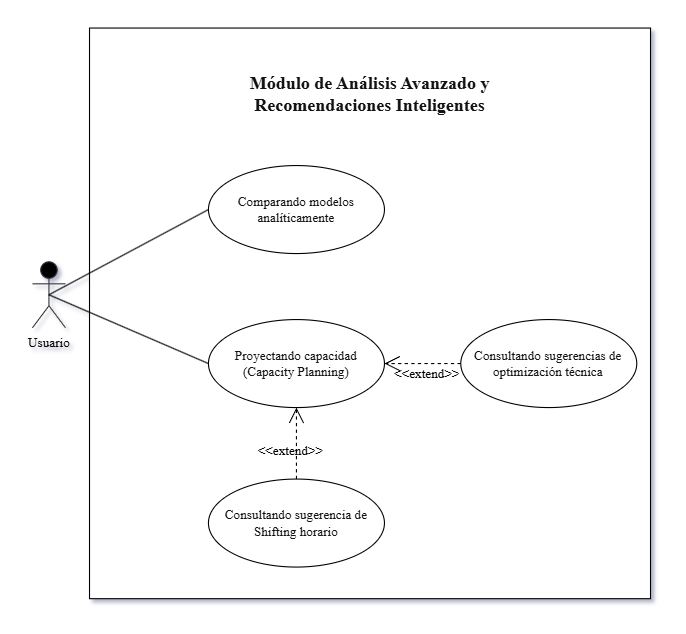

The diagram above was exported from draw.io. Its source (the exported page's mxGraphModel, read from the mxfile embedded in the PNG):
<mxGraphModel dx="1285" dy="683" grid="1" gridSize="10" guides="1" tooltips="1" connect="1" arrows="1" fold="1" page="1" pageScale="1" pageWidth="827" pageHeight="1169" math="0" shadow="0">
  <root>
    <mxCell id="0" />
    <mxCell id="1" parent="0" />
    <mxCell id="U6xwK3spAkLBis0FcDV4-2" parent="1" style="rounded=0;whiteSpace=wrap;html=1;rotation=90;fillColor=light-dark(#FFFFFF,#2B7DCF);strokeColor=light-dark(#000000,#000000);fontColor=#ffffff;" value="" vertex="1">
      <mxGeometry height="510" width="518.75" x="97.5" y="179.38" as="geometry" />
    </mxCell>
    <mxCell id="U6xwK3spAkLBis0FcDV4-3" parent="1" style="shape=umlActor;verticalLabelPosition=bottom;verticalAlign=top;html=1;fillColor=#000000;strokeColor=#36393d;fontFamily=Times New Roman;" value="Usuario" vertex="1">
      <mxGeometry height="60" width="30" x="50" y="387.495" as="geometry" />
    </mxCell>
    <mxCell id="U6xwK3spAkLBis0FcDV4-4" parent="1" style="ellipse;whiteSpace=wrap;html=1;fillColor=light-dark(#FFFFFF,#2B7DCF);strokeColor=light-dark(#000000,#000000);fontColor=light-dark(#121212,#121212);fontFamily=Times New Roman;" value="Proyectando capacidad (Capacity Planning)" vertex="1">
      <mxGeometry height="80" width="160" x="210" y="440.005" as="geometry" />
    </mxCell>
    <mxCell id="U6xwK3spAkLBis0FcDV4-5" parent="1" style="ellipse;whiteSpace=wrap;html=1;fillColor=light-dark(#FFFFFF,#2B7DCF);strokeColor=light-dark(#000000,#000000);fontColor=light-dark(#121212,#121212);fontFamily=Times New Roman;" value="Consultando sugerencia de Shifting horario" vertex="1">
      <mxGeometry height="80" width="160" x="210" y="585.005" as="geometry" />
    </mxCell>
    <mxCell id="U6xwK3spAkLBis0FcDV4-6" parent="1" style="ellipse;whiteSpace=wrap;html=1;fillColor=light-dark(#FFFFFF,#2B7DCF);strokeColor=light-dark(#000000,#000000);fontColor=light-dark(#121212,#121212);fontFamily=Times New Roman;" value="Consultando sugerencias de optimización técnica" vertex="1">
      <mxGeometry height="80" width="160" x="439.38" y="440.005" as="geometry" />
    </mxCell>
    <mxCell id="U6xwK3spAkLBis0FcDV4-7" parent="1" style="text;html=1;whiteSpace=wrap;strokeColor=none;fillColor=none;align=center;verticalAlign=middle;rounded=0;fontSize=14;fontStyle=1;fontColor=light-dark(#121212,#121212);fontFamily=Times New Roman;" value="&lt;h3 data-path-to-node=&quot;3&quot;&gt;&lt;font style=&quot;&quot;&gt;Módulo de Análisis Avanzado y Recomendaciones Inteligentes&lt;/font&gt;&lt;/h3&gt;&lt;p data-path-to-node=&quot;4&quot;&gt;&lt;/p&gt;" vertex="1">
      <mxGeometry height="30" width="255.63" x="229.06" y="220" as="geometry" />
    </mxCell>
    <mxCell id="U6xwK3spAkLBis0FcDV4-10" edge="1" parent="1" source="U6xwK3spAkLBis0FcDV4-3" style="endArrow=none;html=1;rounded=0;entryX=0;entryY=0.5;entryDx=0;entryDy=0;exitX=0.5;exitY=0.5;exitDx=0;exitDy=0;exitPerimeter=0;strokeColor=light-dark(#000000,#000000);" target="U6xwK3spAkLBis0FcDV4-4" value="">
      <mxGeometry height="50" relative="1" width="50" as="geometry">
        <mxPoint x="18.120000000000005" y="324.495" as="sourcePoint" />
        <mxPoint x="173.12" y="237.495" as="targetPoint" />
      </mxGeometry>
    </mxCell>
    <mxCell id="U6xwK3spAkLBis0FcDV4-11" parent="1" style="ellipse;whiteSpace=wrap;html=1;fillColor=light-dark(#FFFFFF,#2B7DCF);strokeColor=light-dark(#000000,#000000);fontColor=light-dark(#121212,#121212);fontFamily=Times New Roman;" value="Comparando modelos analíticamente" vertex="1">
      <mxGeometry height="80" width="160" x="210" y="299.995" as="geometry" />
    </mxCell>
    <mxCell id="U6xwK3spAkLBis0FcDV4-12" edge="1" parent="1" source="U6xwK3spAkLBis0FcDV4-3" style="endArrow=none;html=1;rounded=0;entryX=0;entryY=0.5;entryDx=0;entryDy=0;exitX=0.5;exitY=0.5;exitDx=0;exitDy=0;exitPerimeter=0;strokeColor=light-dark(#000000,#000000);" target="U6xwK3spAkLBis0FcDV4-11" value="">
      <mxGeometry height="50" relative="1" width="50" as="geometry">
        <mxPoint x="-11.879999999999995" y="644.4949999999999" as="sourcePoint" />
        <mxPoint x="153.12" y="577.495" as="targetPoint" />
      </mxGeometry>
    </mxCell>
    <mxCell id="U6xwK3spAkLBis0FcDV4-20" edge="1" parent="1" source="U6xwK3spAkLBis0FcDV4-6" style="endArrow=open;endFill=1;endSize=12;html=1;rounded=0;dashed=1;strokeColor=light-dark(#000000,#000000);entryX=1;entryY=0.5;entryDx=0;entryDy=0;exitX=0;exitY=0.5;exitDx=0;exitDy=0;" target="U6xwK3spAkLBis0FcDV4-4" value="">
      <mxGeometry relative="1" width="160" as="geometry">
        <mxPoint x="330" y="400" as="sourcePoint" />
        <mxPoint x="490" y="400" as="targetPoint" />
      </mxGeometry>
    </mxCell>
    <mxCell id="U6xwK3spAkLBis0FcDV4-21" edge="1" parent="1" source="U6xwK3spAkLBis0FcDV4-5" style="endArrow=open;endFill=1;endSize=12;html=1;rounded=0;dashed=1;strokeColor=light-dark(#000000,#000000);entryX=0.5;entryY=1;entryDx=0;entryDy=0;exitX=0.5;exitY=0;exitDx=0;exitDy=0;" target="U6xwK3spAkLBis0FcDV4-4" value="">
      <mxGeometry relative="1" width="160" as="geometry">
        <mxPoint x="370" y="600" as="sourcePoint" />
        <mxPoint x="530" y="600" as="targetPoint" />
      </mxGeometry>
    </mxCell>
    <mxCell id="U6xwK3spAkLBis0FcDV4-22" parent="1" style="text;html=1;whiteSpace=wrap;strokeColor=none;fillColor=none;align=center;verticalAlign=middle;rounded=0;fontFamily=Times New Roman;" value="&lt;font style=&quot;color: light-dark(rgb(0, 0, 0), rgb(0, 0, 0));&quot;&gt;&amp;lt;&amp;lt;extend&amp;gt;&amp;gt;&lt;/font&gt;" vertex="1">
      <mxGeometry height="20" width="60" x="255" y="550" as="geometry" />
    </mxCell>
    <mxCell id="U6xwK3spAkLBis0FcDV4-23" parent="1" style="text;html=1;whiteSpace=wrap;strokeColor=none;fillColor=none;align=center;verticalAlign=middle;rounded=0;fontFamily=Times New Roman;" value="&lt;font style=&quot;color: light-dark(rgb(0, 0, 0), rgb(0, 0, 0));&quot;&gt;&amp;lt;&amp;lt;extend&amp;gt;&amp;gt;&lt;/font&gt;" vertex="1">
      <mxGeometry height="20" width="60" x="379.38" y="480" as="geometry" />
    </mxCell>
  </root>
</mxGraphModel>